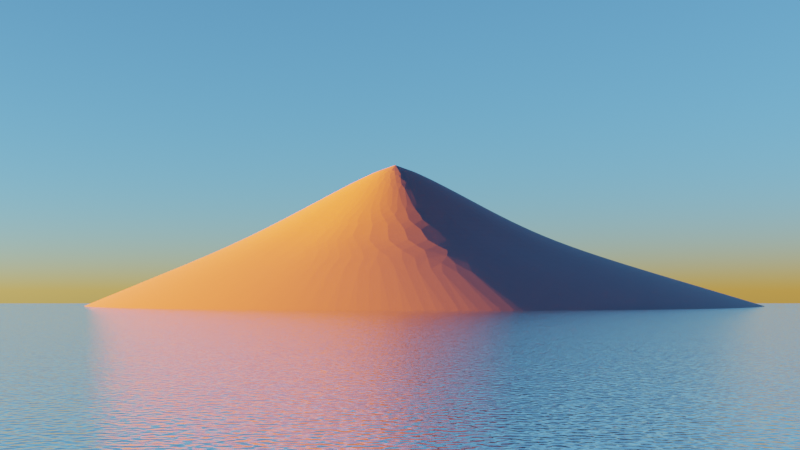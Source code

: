 # Source: Mount_Fuji_001.blend  (saved by Blender 2.90.8; exported with 4.5.12 LTS)
import bpy
from mathutils import Matrix  # noqa: F401  (used for matrix-valued properties, if any)

bpy.ops.wm.read_factory_settings(use_empty=True)
scene = bpy.context.scene
scene.name = 'Scene'

# ---- collections
col_collection = bpy.data.collections.new('Collection'); scene.collection.children.link(col_collection)
col_mountain = bpy.data.collections.new('Mountain'); scene.collection.children.link(col_mountain)
col_hill = bpy.data.collections.new('Hill'); scene.collection.children.link(col_hill)
col_trees_foreground = bpy.data.collections.new('Trees_Foreground'); scene.collection.children.link(col_trees_foreground)
col_water = bpy.data.collections.new('Water'); scene.collection.children.link(col_water)

# ---- materials (node trees are filled in below, after node groups)
mat_mountain_base = bpy.data.materials.new('Mountain_base')
mat_water = bpy.data.materials.new('Water')
mat_water.alpha_threshold = 0.0
mat_water.line_color = (0.0, 0.0, 0.0, 1.0)

# ---- material node trees
mat_mountain_base.use_nodes = True; mat_mountain_base.node_tree.nodes.clear()
_N = mat_mountain_base.node_tree.nodes; _L = mat_mountain_base.node_tree.links
n0 = _N.new('ShaderNodeBsdfPrincipled'); n0.name = 'Principled BSDF'; n0.location = (10, 300)
n0.distribution = 'GGX'
n0.subsurface_method = 'BURLEY'
n0.inputs[0].default_value = (0.1845, 0.08865, 0.08865, 1.0)
n0.inputs[3].default_value = 1.45
n0.inputs[27].default_value = (0.0, 0.0, 0.0, 1.0)
n0.inputs[28].default_value = 1.0
n1 = _N.new('ShaderNodeOutputMaterial'); n1.name = 'Material Output'; n1.location = (300, 300)
_L.new(n0.outputs[0], n1.inputs[0])
n1.is_active_output = True
mat_water.use_nodes = True; mat_water.node_tree.nodes.clear()
_N = mat_water.node_tree.nodes; _L = mat_water.node_tree.links
n0 = _N.new('ShaderNodeOutputMaterial'); n0.name = 'Material Output'; n0.location = (935, 382)
n1 = _N.new('ShaderNodeDisplacement'); n1.name = 'Displacement'; n1.location = (132, 87)
n1.inputs[1].default_value = 0.001
n1.inputs[2].default_value = 0.5
n2 = _N.new('ShaderNodeBsdfPrincipled'); n2.name = 'Principled BSDF'; n2.location = (490, 395)
n2.distribution = 'GGX'
n2.subsurface_method = 'BURLEY'
n2.inputs[1].default_value = 1.0
n2.inputs[2].default_value = 0.07773
n2.inputs[3].default_value = 1.45
n2.inputs[16].default_value = 0.1136
n2.inputs[20].default_value = 0.0
n2.inputs[27].default_value = (0.0, 0.0, 0.0, 1.0)
n2.inputs[28].default_value = 1.0
n3 = _N.new('ShaderNodeMath'); n3.name = 'Math'; n3.location = (-305, 57)
n3.inputs[2].default_value = 0.0
n4 = _N.new('ShaderNodeTexNoise'); n4.name = 'Noise Texture'; n4.location = (-523, -30)
n4.noise_dimensions = '2D'
n4.inputs[2].default_value = 100.0
n5 = _N.new('ShaderNodeTexMagic'); n5.name = 'Magic Texture'; n5.location = (-521, 168)
n5.turbulence_depth = 9
n5.inputs[1].default_value = 10.0
n5.inputs[2].default_value = 1.5
n6 = _N.new('ShaderNodeTexNoise'); n6.name = 'Musgrave Texture'; n6.location = (-517, -242)
n6.width = 150
n6.noise_dimensions = '2D'
n6.normalize = False
n6.inputs[2].default_value = 1000.0
n6.inputs[3].default_value = 14.0
n6.inputs[4].default_value = 0.25
n7 = _N.new('ShaderNodeTexWave'); n7.name = 'Wave Texture'; n7.location = (-513, -462)
n7.bands_direction = 'DIAGONAL'
n7.rings_direction = 'SPHERICAL'
n7.inputs[1].default_value = 1000.0
n7.inputs[3].default_value = 0.0
n7.inputs[4].default_value = 4.3
n7.inputs[6].default_value = 1.571
n8 = _N.new('ShaderNodeMath'); n8.name = 'Math.001'; n8.location = (-312, -186)
n8.inputs[1].default_value = 0.0
n8.inputs[2].default_value = 0.0
n9 = _N.new('ShaderNodeMath'); n9.name = 'Math.002'; n9.location = (-84, 7)
n9.inputs[2].default_value = 0.0
_L.new(n2.outputs[0], n0.inputs[0])
_L.new(n1.outputs[0], n0.inputs[2])
_L.new(n8.outputs[0], n9.inputs[1])
_L.new(n6.outputs[0], n8.inputs[0])
_L.new(n4.outputs[0], n3.inputs[1])
_L.new(n5.outputs[1], n3.inputs[0])
_L.new(n3.outputs[0], n9.inputs[0])
_L.new(n9.outputs[0], n1.inputs[0])
n0.is_active_output = True

# ---- world
world_world = bpy.data.worlds.new('World'); scene.world = world_world
world_world.use_nodes = True; world_world.node_tree.nodes.clear()
_N = world_world.node_tree.nodes; _L = world_world.node_tree.links
n0 = _N.new('ShaderNodeOutputWorld'); n0.name = 'World Output'; n0.location = (300, 300)
n1 = _N.new('ShaderNodeBackground'); n1.name = 'Background'; n1.location = (118, 286)
n2 = _N.new('ShaderNodeTexSky'); n2.name = 'Sky Texture'; n2.location = (-79, 311)
n2.sun_size = 0.01649
n2.sun_intensity = 3.3
n2.sun_elevation = 0.005236
n2.sun_rotation = -1.749
n2.altitude = 9700.0
n2.air_density = 2.308
n2.dust_density = 7.615
n2.ozone_density = 2.846
_L.new(n1.outputs[0], n0.inputs[0])
_L.new(n2.outputs[0], n1.inputs[0])
n0.is_active_output = True
world_world.color = (0.05088, 0.05088, 0.05088)
world_world.use_sun_shadow = False
world_world.sun_shadow_jitter_overblur = 0.0

# ---- cameras
cam_camera = bpy.data.cameras.new('Camera')
cam_camera.clip_end = 2e+04
cam_camera.ortho_scale = 7.314

# ---- meshes
me_cone = bpy.data.meshes.new('Cone')
me_cone.from_pydata([(237.8, 2549.0, -539.7), (735.1, 2500.0, -539.7), (1213.0, 2355.0, -539.7), (1654.0, 2120.0, -539.7), (2040.0, 1803.0, -539.7), (2357.0, 1416.0, -539.7), (2593.0, 975.6, -539.7), (2738.0, 497.3, -539.7), (2787.0, 2.518e-05, -539.7), (2738.0, -497.3, -539.7), (2593.0, -975.6, -539.7), (2357.0, -1416.0, -539.7), (2040.0, -1803.0, -539.7), (1654.0, -2120.0, -539.7), (1213.0, -2355.0, -539.7), (735.1, -2500.0, -539.7), (237.8, -2549.0, -539.7), (-259.6, -2500.0, -539.7), (-737.8, -2355.0, -539.7), (-1179.0, -2120.0, -539.7), (-1565.0, -1803.0, -539.7), (-1882.0, -1416.0, -539.7), (-2117.0, -975.6, -539.7), (-2263.0, -497.3, -539.7), (-2311.0, 0.002294, -539.7), (-2263.0, 497.3, -539.7), (-2117.0, 975.6, -539.7), (-1882.0, 1416.0, -539.7), (-1565.0, 1803.0, -539.7), (-1179.0, 2120.0, -539.7), (-737.8, 2355.0, -539.7), (-259.5, 2500.0, -539.7), (0.0, 0.0, 563.5), (394.3, -952.0, 1.188e-05), (-856.8, 572.5, 1.188e-05), (1011.0, -201.0, 1.188e-05), (-952.0, -394.3, 1.188e-05), (728.6, 728.6, 1.188e-05), (-201.0, -1011.0, 1.188e-05), (-394.3, 952.0, 1.188e-05), (728.6, -728.6, 1.188e-05), (-1011.0, 201.0, 1.188e-05), (1011.0, 201.0, 1.188e-05), (-728.6, -728.6, 1.188e-05), (394.3, 952.0, 1.188e-05), (201.0, -1011.0, 1.188e-05), (-728.6, 728.6, 1.188e-05), (952.0, -394.3, 1.188e-05), (-1011.0, -201.0, 1.188e-05), (856.8, 572.5, 1.188e-05), (-394.3, -952.0, 1.188e-05), (-201.0, 1011.0, 1.188e-05), (570.0, -853.0, -10.79), (-952.0, 394.3, 1.188e-05), (1030.0, -0.0002728, 1.188e-05), (-856.8, -572.5, 1.188e-05), (572.5, 856.8, 1.188e-05), (-5.085e-06, 1030.0, 1.188e-05), (-0.0003408, -1030.0, 1.188e-05), (-572.5, 856.8, 1.188e-05), (856.8, -572.5, 1.188e-05), (-1030.0, 0.0006444, 1.188e-05), (952.0, 394.3, 1.188e-05), (-570.1, -853.2, -10.09), (201.0, 1011.0, 1.188e-05), (704.7, 2416.0, -509.0), (1167.0, 2275.0, -509.0), (1593.0, 2048.0, -509.0), (1966.0, 1742.0, -509.0), (2272.0, 1368.0, -509.0), (2500.0, 942.5, -509.0), (2640.0, 480.5, -509.0), (2687.0, 8.235e-06, -509.0), (2640.0, -480.5, -509.0), (2500.0, -942.5, -509.0), (2272.0, -1368.0, -509.0), (1966.0, -1742.0, -509.0), (1593.0, -2048.0, -509.0), (1167.0, -2275.0, -509.0), (704.7, -2416.0, -509.0), (224.3, -2463.0, -509.0), (-256.2, -2416.0, -509.0), (-718.2, -2275.0, -509.0), (-1144.0, -2048.0, -509.0), (-1517.0, -1742.0, -509.0), (-1824.0, -1368.0, -509.0), (-2051.0, -942.5, -509.0), (-2191.0, -480.5, -509.0), (-2239.0, 0.0022, -509.0), (-2191.0, 480.5, -509.0), (-2051.0, 942.5, -509.0), (-1824.0, 1368.0, -509.0), (-1517.0, 1742.0, -509.0), (-1144.0, 2048.0, -509.0), (-718.2, 2275.0, -509.0), (-256.2, 2416.0, -509.0), (224.3, 2463.0, -509.0), (-256.2, 2416.0, -509.0), (224.3, 2463.0, -509.0), (-718.2, 2275.0, -509.0), (-1144.0, 2048.0, -509.0), (-1517.0, 1742.0, -509.0), (-1824.0, 1368.0, -509.0), (-2051.0, 942.5, -509.0), (-2191.0, 480.5, -509.0), (-2239.0, 0.0022, -509.0), (-2191.0, -480.5, -509.0), (-2051.0, -942.5, -509.0), (-1824.0, -1368.0, -509.0), (-1517.0, -1742.0, -509.0), (-1144.0, -2048.0, -509.0), (-718.2, -2275.0, -509.0), (-256.2, -2416.0, -509.0), (224.3, -2463.0, -509.0), (704.7, -2416.0, -509.0), (1167.0, -2275.0, -509.0), (1593.0, -2048.0, -509.0), (1966.0, -1742.0, -509.0), (2272.0, -1368.0, -509.0), (2500.0, -942.5, -509.0), (2640.0, -480.5, -509.0), (2687.0, 8.235e-06, -509.0), (2640.0, 480.5, -509.0), (2500.0, 942.5, -509.0), (2272.0, 1368.0, -509.0), (1966.0, 1742.0, -509.0), (1593.0, 2048.0, -509.0), (1167.0, 2275.0, -509.0), (704.7, 2416.0, -509.0), (112.1, 1747.0, -254.5), (452.9, 1713.0, -254.5), (780.5, 1614.0, -254.5), (1083.0, 1452.0, -254.5), (1347.0, 1235.0, -254.5), (1564.0, 970.4, -254.5), (1726.0, 668.4, -254.5), (1825.0, 340.8, -254.5), (1859.0, -0.0001323, -254.5), (1825.0, -340.8, -254.5), (1726.0, -668.4, -254.5), (1564.0, -970.4, -254.5), (1347.0, -1235.0, -254.5), (1083.0, -1452.0, -254.5), (780.5, -1614.0, -254.5), (452.9, -1713.0, -254.5), (112.1, -1747.0, -254.5), (-228.6, -1713.0, -254.5), (-556.3, -1614.0, -254.5), (-858.3, -1452.0, -254.5), (-1123.0, -1235.0, -254.5), (-1340.0, -970.4, -254.5), (-1502.0, -668.4, -254.5), (-1601.0, -340.8, -254.5), (-1635.0, 0.001422, -254.5), (-1601.0, 340.8, -254.5), (-1502.0, 668.4, -254.5), (-1340.0, 970.4, -254.5), (-1123.0, 1235.0, -254.5), (-858.3, 1452.0, -254.5), (-556.3, 1614.0, -254.5), (-228.6, 1713.0, -254.5), (-197.2, 476.0, 281.7), (-428.4, 286.2, 281.7), (428.4, -286.2, 281.7), (-428.4, -286.2, 281.7), (-197.2, -476.0, 281.7), (100.5, -505.3, 281.7), (364.3, -364.3, 281.7), (505.3, -100.5, 281.7), (-515.2, 0.0003222, 281.7), (286.2, 428.4, 281.7), (-100.5, 505.3, 281.7), (-364.3, 364.3, 281.7), (-505.3, 100.5, 281.7), (-476.0, -197.2, 281.7), (476.0, 197.2, 281.7), (286.2, -428.4, 281.7), (476.0, -197.2, 281.7), (505.3, 100.5, 281.7), (-2.542e-06, 515.2, 281.7), (-286.2, -428.4, 281.7), (-0.0001704, -515.2, 281.7), (-476.0, 197.2, 281.7), (-505.3, -100.5, 281.7), (364.3, 364.3, 281.7), (-364.3, -364.3, 281.7), (-100.5, -505.3, 281.7), (197.2, -476.0, 281.7), (100.5, 505.3, 281.7), (-286.2, 428.4, 281.7), (515.2, -0.0001364, 281.7), (428.4, 286.2, 281.7), (197.2, 476.0, 281.7)], [], [(129, 57, 64, 130), (130, 64, 44, 131), (131, 44, 56, 132), (132, 56, 37, 133), (133, 37, 49, 134), (134, 49, 62, 135), (135, 62, 42, 136), (136, 42, 54, 137), (137, 54, 35, 138), (138, 35, 47, 139), (139, 47, 60, 140), (140, 60, 40, 141), (141, 40, 52, 142), (142, 52, 33, 143), (143, 33, 45, 144), (144, 45, 58, 145), (145, 58, 38, 146), (146, 38, 50, 147), (147, 50, 63, 148), (148, 63, 43, 149), (149, 43, 55, 150), (150, 55, 36, 151), (151, 36, 48, 152), (152, 48, 61, 153), (153, 61, 41, 154), (154, 41, 53, 155), (155, 53, 34, 156), (156, 34, 46, 157), (157, 46, 59, 158), (158, 59, 39, 159), (0, 1, 2, 3, 4, 5, 6, 7, 8, 9, 10, 11, 12, 13, 14, 15, 16, 17, 18, 19, 20, 21, 22, 23, 24, 25, 26, 27, 28, 29, 30, 31), (159, 39, 51, 160), (160, 51, 57, 129), (55, 43, 185, 164), (34, 53, 182, 162), (57, 51, 171, 179), (44, 64, 188, 192), (54, 42, 178, 190), (33, 52, 176, 187), (43, 63, 180, 185), (53, 41, 173, 182), (51, 39, 161, 171), (64, 57, 179, 188), (42, 62, 175, 178), (52, 40, 167, 176), (63, 50, 165, 180), (41, 61, 169, 173), (62, 49, 191, 175), (40, 60, 163, 167), (50, 38, 186, 165), (61, 48, 183, 169), (39, 59, 189, 161), (49, 37, 184, 191), (60, 47, 177, 163), (38, 58, 181, 186), (48, 36, 174, 183), (59, 46, 172, 189), (37, 56, 170, 184), (47, 35, 168, 177), (58, 45, 166, 181), (36, 55, 164, 174), (46, 34, 162, 172), (56, 44, 192, 170), (35, 54, 190, 168), (45, 33, 187, 166), (31, 95, 96, 0), (30, 94, 95, 31), (29, 93, 94, 30), (28, 92, 93, 29), (27, 91, 92, 28), (26, 90, 91, 27), (25, 89, 90, 26), (24, 88, 89, 25), (23, 87, 88, 24), (22, 86, 87, 23), (21, 85, 86, 22), (20, 84, 85, 21), (19, 83, 84, 20), (18, 82, 83, 19), (17, 81, 82, 18), (16, 80, 81, 17), (15, 79, 80, 16), (14, 78, 79, 15), (13, 77, 78, 14), (12, 76, 77, 13), (11, 75, 76, 12), (10, 74, 75, 11), (9, 73, 74, 10), (8, 72, 73, 9), (7, 71, 72, 8), (6, 70, 71, 7), (5, 69, 70, 6), (4, 68, 69, 5), (3, 67, 68, 4), (2, 66, 67, 3), (1, 65, 66, 2), (0, 96, 65, 1), (97, 160, 129, 98), (99, 159, 160, 97), (100, 158, 159, 99), (101, 157, 158, 100), (102, 156, 157, 101), (103, 155, 156, 102), (104, 154, 155, 103), (105, 153, 154, 104), (106, 152, 153, 105), (107, 151, 152, 106), (108, 150, 151, 107), (109, 149, 150, 108), (110, 148, 149, 109), (111, 147, 148, 110), (112, 146, 147, 111), (113, 145, 146, 112), (114, 144, 145, 113), (115, 143, 144, 114), (116, 142, 143, 115), (117, 141, 142, 116), (118, 140, 141, 117), (119, 139, 140, 118), (120, 138, 139, 119), (121, 137, 138, 120), (122, 136, 137, 121), (123, 135, 136, 122), (124, 134, 135, 123), (125, 133, 134, 124), (126, 132, 133, 125), (127, 131, 132, 126), (128, 130, 131, 127), (98, 129, 130, 128), (192, 188, 32), (188, 179, 32), (167, 163, 32), (186, 181, 32), (174, 164, 32), (179, 171, 32), (171, 161, 32), (175, 191, 32), (163, 177, 32), (181, 166, 32), (162, 182, 32), (182, 173, 32), (173, 169, 32), (191, 184, 32), (177, 168, 32), (166, 187, 32), (164, 185, 32), (185, 180, 32), (180, 165, 32), (161, 189, 32), (184, 170, 32), (168, 190, 32), (187, 176, 32), (176, 167, 32), (169, 183, 32), (189, 172, 32), (170, 192, 32), (190, 178, 32), (178, 175, 32), (165, 186, 32), (183, 174, 32), (172, 162, 32)])
_uv = me_cone.uv_layers.new(name='UVMap')
_uv.uv.foreach_set('vector', [0.25, 0.4266, 0.25, 0.37, 0.2734, 0.3677, 0.2845, 0.4232, 0.2845, 0.4232, 0.2734, 0.3677, 0.2959, 0.3609, 0.3176, 0.4131, 0.3176, 0.4131, 0.2959, 0.3609, 0.3167, 0.3498, 0.3481, 0.3968, 0.3481, 0.3968, 0.3167, 0.3498, 0.3349, 0.3349, 0.3749, 0.3749, 0.3749, 0.3749, 0.3349, 0.3349, 0.3498, 0.3167, 0.3968, 0.3481, 0.3968, 0.3481, 0.3498, 0.3167, 0.3609, 0.2959, 0.4131, 0.3176, 0.4131, 0.3176, 0.3609, 0.2959, 0.3677, 0.2734, 0.4232, 0.2845, 0.4232, 0.2845, 0.3677, 0.2734, 0.37, 0.25, 0.4266, 0.25, 0.4266, 0.25, 0.37, 0.25, 0.3677, 0.2266, 0.4232, 0.2155, 0.4232, 0.2155, 0.3677, 0.2266, 0.3609, 0.2041, 0.4131, 0.1824, 0.4131, 0.1824, 0.3609, 0.2041, 0.3498, 0.1833, 0.3968, 0.1519, 0.3968, 0.1519, 0.3498, 0.1833, 0.3349, 0.1651, 0.3749, 0.1251, 0.3749, 0.1251, 0.3349, 0.1651, 0.3167, 0.1502, 0.3481, 0.1032, 0.3481, 0.1032, 0.3167, 0.1502, 0.2959, 0.1391, 0.3176, 0.08686, 0.3176, 0.08686, 0.2959, 0.1391, 0.2734, 0.1323, 0.2845, 0.07681, 0.2845, 0.07681, 0.2734, 0.1323, 0.25, 0.13, 0.25, 0.07341, 0.25, 0.07341, 0.25, 0.13, 0.2266, 0.1323, 0.2155, 0.07681, 0.2155, 0.07681, 0.2266, 0.1323, 0.2041, 0.1391, 0.1824, 0.08686, 0.1824, 0.08686, 0.2041, 0.1391, 0.1833, 0.1502, 0.1519, 0.1032, 0.1519, 0.1032, 0.1833, 0.1502, 0.1651, 0.1651, 0.1251, 0.1251, 0.1251, 0.1251, 0.1651, 0.1651, 0.1502, 0.1833, 0.1032, 0.1519, 0.1032, 0.1519, 0.1502, 0.1833, 0.1391, 0.2041, 0.08686, 0.1824, 0.08686, 0.1824, 0.1391, 0.2041, 0.1323, 0.2266, 0.07681, 0.2155, 0.07681, 0.2155, 0.1323, 0.2266, 0.13, 0.25, 0.07341, 0.25, 0.07341, 0.25, 0.13, 0.25, 0.1323, 0.2734, 0.07681, 0.2845, 0.07681, 0.2845, 0.1323, 0.2734, 0.1391, 0.2959, 0.08686, 0.3176, 0.08686, 0.3176, 0.1391, 0.2959, 0.1502, 0.3167, 0.1032, 0.3481, 0.1032, 0.3481, 0.1502, 0.3167, 0.1651, 0.3349, 0.1251, 0.3749, 0.1251, 0.3749, 0.1651, 0.3349, 0.1833, 0.3498, 0.1519, 0.3968, 0.1519, 0.3968, 0.1833, 0.3498, 0.2041, 0.3609, 0.1824, 0.4131, 0.75, 0.49, 0.7968, 0.4854, 0.8418, 0.4717, 0.8833, 0.4496, 0.9197, 0.4197, 0.9496, 0.3833, 0.9717, 0.3418, 0.9854, 0.2968, 0.99, 0.25, 0.9854, 0.2032, 0.9717, 0.1582, 0.9496, 0.1167, 0.9197, 0.08029, 0.8833, 0.05045, 0.8418, 0.02827, 0.7968, 0.01461, 0.75, 0.01, 0.7032, 0.01461, 0.6582, 0.02827, 0.6167, 0.05045, 0.5803, 0.08029, 0.5504, 0.1167, 0.5283, 0.1582, 0.5146, 0.2032, 0.51, 0.25, 0.5146, 0.2968, 0.5283, 0.3418, 0.5504, 0.3833, 0.5803, 0.4197, 0.6167, 0.4496, 0.6582, 0.4717, 0.7032, 0.4854, 0.1824, 0.4131, 0.2041, 0.3609, 0.2266, 0.3677, 0.2155, 0.4232, 0.2155, 0.4232, 0.2266, 0.3677, 0.25, 0.37, 0.25, 0.4266, 0.1502, 0.1833, 0.1651, 0.1651, 0.2076, 0.2076, 0.2001, 0.2167, 0.1502, 0.3167, 0.1391, 0.2959, 0.1946, 0.273, 0.2001, 0.2833, 0.25, 0.37, 0.2266, 0.3677, 0.2383, 0.3088, 0.25, 0.31, 0.2959, 0.3609, 0.2734, 0.3677, 0.2617, 0.3088, 0.273, 0.3054, 0.37, 0.25, 0.3677, 0.2734, 0.3088, 0.2617, 0.31, 0.25, 0.2959, 0.1391, 0.3167, 0.1502, 0.2833, 0.2001, 0.273, 0.1946, 0.1651, 0.1651, 0.1833, 0.1502, 0.2167, 0.2001, 0.2076, 0.2076, 0.1391, 0.2959, 0.1323, 0.2734, 0.1912, 0.2617, 0.1946, 0.273, 0.2266, 0.3677, 0.2041, 0.3609, 0.227, 0.3054, 0.2383, 0.3088, 0.2734, 0.3677, 0.25, 0.37, 0.25, 0.31, 0.2617, 0.3088, 0.3677, 0.2734, 0.3609, 0.2959, 0.3054, 0.273, 0.3088, 0.2617, 0.3167, 0.1502, 0.3349, 0.1651, 0.2924, 0.2076, 0.2833, 0.2001, 0.1833, 0.1502, 0.2041, 0.1391, 0.227, 0.1946, 0.2167, 0.2001, 0.1323, 0.2734, 0.13, 0.25, 0.19, 0.25, 0.1912, 0.2617, 0.3609, 0.2959, 0.3498, 0.3167, 0.2999, 0.2833, 0.3054, 0.273, 0.3349, 0.1651, 0.3498, 0.1833, 0.2999, 0.2167, 0.2924, 0.2076, 0.2041, 0.1391, 0.2266, 0.1323, 0.2383, 0.1912, 0.227, 0.1946, 0.13, 0.25, 0.1323, 0.2266, 0.1912, 0.2383, 0.19, 0.25, 0.2041, 0.3609, 0.1833, 0.3498, 0.2167, 0.2999, 0.227, 0.3054, 0.3498, 0.3167, 0.3349, 0.3349, 0.2924, 0.2924, 0.2999, 0.2833, 0.3498, 0.1833, 0.3609, 0.2041, 0.3054, 0.227, 0.2999, 0.2167, 0.2266, 0.1323, 0.25, 0.13, 0.25, 0.19, 0.2383, 0.1912, 0.1323, 0.2266, 0.1391, 0.2041, 0.1946, 0.227, 0.1912, 0.2383, 0.1833, 0.3498, 0.1651, 0.3349, 0.2076, 0.2924, 0.2167, 0.2999, 0.3349, 0.3349, 0.3167, 0.3498, 0.2833, 0.2999, 0.2924, 0.2924, 0.3609, 0.2041, 0.3677, 0.2266, 0.3088, 0.2383, 0.3054, 0.227, 0.25, 0.13, 0.2734, 0.1323, 0.2617, 0.1912, 0.25, 0.19, 0.1391, 0.2041, 0.1502, 0.1833, 0.2001, 0.2167, 0.1946, 0.227, 0.1651, 0.3349, 0.1502, 0.3167, 0.2001, 0.2833, 0.2076, 0.2924, 0.3167, 0.3498, 0.2959, 0.3609, 0.273, 0.3054, 0.2833, 0.2999, 0.3677, 0.2266, 0.37, 0.25, 0.31, 0.25, 0.3088, 0.2383, 0.2734, 0.1323, 0.2959, 0.1391, 0.273, 0.1946, 0.2617, 0.1912, 0.2032, 0.4854, 0.2045, 0.4787, 0.25, 0.4832, 0.25, 0.49, 0.1582, 0.4717, 0.1608, 0.4654, 0.2045, 0.4787, 0.2032, 0.4854, 0.1167, 0.4496, 0.1205, 0.4439, 0.1608, 0.4654, 0.1582, 0.4717, 0.08029, 0.4197, 0.08512, 0.4149, 0.1205, 0.4439, 0.1167, 0.4496, 0.05045, 0.3833, 0.05612, 0.3795, 0.08512, 0.4149, 0.08029, 0.4197, 0.02827, 0.3418, 0.03458, 0.3392, 0.05612, 0.3795, 0.05045, 0.3833, 0.01461, 0.2968, 0.02131, 0.2955, 0.03458, 0.3392, 0.02827, 0.3418, 0.01, 0.25, 0.01683, 0.25, 0.02131, 0.2955, 0.01461, 0.2968, 0.01461, 0.2032, 0.02131, 0.2045, 0.01683, 0.25, 0.01, 0.25, 0.02827, 0.1582, 0.03458, 0.1608, 0.02131, 0.2045, 0.01461, 0.2032, 0.05045, 0.1167, 0.05612, 0.1205, 0.03458, 0.1608, 0.02827, 0.1582, 0.08029, 0.08029, 0.08512, 0.08512, 0.05612, 0.1205, 0.05045, 0.1167, 0.1167, 0.05045, 0.1205, 0.05612, 0.08512, 0.08512, 0.08029, 0.08029, 0.1582, 0.02827, 0.1608, 0.03458, 0.1205, 0.05612, 0.1167, 0.05045, 0.2032, 0.01461, 0.2045, 0.02131, 0.1608, 0.03458, 0.1582, 0.02827, 0.25, 0.01, 0.25, 0.01683, 0.2045, 0.02131, 0.2032, 0.01461, 0.2968, 0.01461, 0.2955, 0.02131, 0.25, 0.01683, 0.25, 0.01, 0.3418, 0.02827, 0.3392, 0.03458, 0.2955, 0.02131, 0.2968, 0.01461, 0.3833, 0.05045, 0.3795, 0.05612, 0.3392, 0.03458, 0.3418, 0.02827, 0.4197, 0.08029, 0.4149, 0.08512, 0.3795, 0.05612, 0.3833, 0.05045, 0.4496, 0.1167, 0.4439, 0.1205, 0.4149, 0.08512, 0.4197, 0.08029, 0.4717, 0.1582, 0.4654, 0.1608, 0.4439, 0.1205, 0.4496, 0.1167, 0.4854, 0.2032, 0.4787, 0.2045, 0.4654, 0.1608, 0.4717, 0.1582, 0.49, 0.25, 0.4832, 0.25, 0.4787, 0.2045, 0.4854, 0.2032, 0.4854, 0.2968, 0.4787, 0.2955, 0.4832, 0.25, 0.49, 0.25, 0.4717, 0.3418, 0.4654, 0.3392, 0.4787, 0.2955, 0.4854, 0.2968, 0.4496, 0.3833, 0.4439, 0.3795, 0.4654, 0.3392, 0.4717, 0.3418, 0.4197, 0.4197, 0.4149, 0.4149, 0.4439, 0.3795, 0.4496, 0.3833, 0.3833, 0.4496, 0.3795, 0.4439, 0.4149, 0.4149, 0.4197, 0.4197, 0.3418, 0.4717, 0.3392, 0.4654, 0.3795, 0.4439, 0.3833, 0.4496, 0.2968, 0.4854, 0.2955, 0.4787, 0.3392, 0.4654, 0.3418, 0.4717, 0.25, 0.49, 0.25, 0.4832, 0.2955, 0.4787, 0.2968, 0.4854, 0.2045, 0.4787, 0.2155, 0.4232, 0.25, 0.4266, 0.25, 0.4832, 0.1608, 0.4654, 0.1824, 0.4131, 0.2155, 0.4232, 0.2045, 0.4787, 0.1205, 0.4439, 0.1519, 0.3968, 0.1824, 0.4131, 0.1608, 0.4654, 0.08512, 0.4149, 0.1251, 0.3749, 0.1519, 0.3968, 0.1205, 0.4439, 0.05612, 0.3795, 0.1032, 0.3481, 0.1251, 0.3749, 0.08512, 0.4149, 0.03458, 0.3392, 0.08686, 0.3176, 0.1032, 0.3481, 0.05612, 0.3795, 0.02131, 0.2955, 0.07681, 0.2845, 0.08686, 0.3176, 0.03458, 0.3392, 0.01683, 0.25, 0.07341, 0.25, 0.07681, 0.2845, 0.02131, 0.2955, 0.02131, 0.2045, 0.07681, 0.2155, 0.07341, 0.25, 0.01683, 0.25, 0.03458, 0.1608, 0.08686, 0.1824, 0.07681, 0.2155, 0.02131, 0.2045, 0.05612, 0.1205, 0.1032, 0.1519, 0.08686, 0.1824, 0.03458, 0.1608, 0.08512, 0.08512, 0.1251, 0.1251, 0.1032, 0.1519, 0.05612, 0.1205, 0.1205, 0.05612, 0.1519, 0.1032, 0.1251, 0.1251, 0.08512, 0.08512, 0.1608, 0.03458, 0.1824, 0.08686, 0.1519, 0.1032, 0.1205, 0.05612, 0.2045, 0.02131, 0.2155, 0.07681, 0.1824, 0.08686, 0.1608, 0.03458, 0.25, 0.01683, 0.25, 0.07341, 0.2155, 0.07681, 0.2045, 0.02131, 0.2955, 0.02131, 0.2845, 0.07681, 0.25, 0.07341, 0.25, 0.01683, 0.3392, 0.03458, 0.3176, 0.08686, 0.2845, 0.07681, 0.2955, 0.02131, 0.3795, 0.05612, 0.3481, 0.1032, 0.3176, 0.08686, 0.3392, 0.03458, 0.4149, 0.08512, 0.3749, 0.1251, 0.3481, 0.1032, 0.3795, 0.05612, 0.4439, 0.1205, 0.3968, 0.1519, 0.3749, 0.1251, 0.4149, 0.08512, 0.4654, 0.1608, 0.4131, 0.1824, 0.3968, 0.1519, 0.4439, 0.1205, 0.4787, 0.2045, 0.4232, 0.2155, 0.4131, 0.1824, 0.4654, 0.1608, 0.4832, 0.25, 0.4266, 0.25, 0.4232, 0.2155, 0.4787, 0.2045, 0.4787, 0.2955, 0.4232, 0.2845, 0.4266, 0.25, 0.4832, 0.25, 0.4654, 0.3392, 0.4131, 0.3176, 0.4232, 0.2845, 0.4787, 0.2955, 0.4439, 0.3795, 0.3968, 0.3481, 0.4131, 0.3176, 0.4654, 0.3392, 0.4149, 0.4149, 0.3749, 0.3749, 0.3968, 0.3481, 0.4439, 0.3795, 0.3795, 0.4439, 0.3481, 0.3968, 0.3749, 0.3749, 0.4149, 0.4149, 0.3392, 0.4654, 0.3176, 0.4131, 0.3481, 0.3968, 0.3795, 0.4439, 0.2955, 0.4787, 0.2845, 0.4232, 0.3176, 0.4131, 0.3392, 0.4654, 0.25, 0.4832, 0.25, 0.4266, 0.2845, 0.4232, 0.2955, 0.4787, 0.273, 0.3054, 0.2617, 0.3088, 0.25, 0.25, 0.2617, 0.3088, 0.25, 0.31, 0.25, 0.25, 0.2924, 0.2076, 0.2999, 0.2167, 0.25, 0.25, 0.2383, 0.1912, 0.25, 0.19, 0.25, 0.25, 0.1946, 0.227, 0.2001, 0.2167, 0.25, 0.25, 0.25, 0.31, 0.2383, 0.3088, 0.25, 0.25, 0.2383, 0.3088, 0.227, 0.3054, 0.25, 0.25, 0.3054, 0.273, 0.2999, 0.2833, 0.25, 0.25, 0.2999, 0.2167, 0.3054, 0.227, 0.25, 0.25, 0.25, 0.19, 0.2617, 0.1912, 0.25, 0.25, 0.2001, 0.2833, 0.1946, 0.273, 0.25, 0.25, 0.1946, 0.273, 0.1912, 0.2617, 0.25, 0.25, 0.1912, 0.2617, 0.19, 0.25, 0.25, 0.25, 0.2999, 0.2833, 0.2924, 0.2924, 0.25, 0.25, 0.3054, 0.227, 0.3088, 0.2383, 0.25, 0.25, 0.2617, 0.1912, 0.273, 0.1946, 0.25, 0.25, 0.2001, 0.2167, 0.2076, 0.2076, 0.25, 0.25, 0.2076, 0.2076, 0.2167, 0.2001, 0.25, 0.25, 0.2167, 0.2001, 0.227, 0.1946, 0.25, 0.25, 0.227, 0.3054, 0.2167, 0.2999, 0.25, 0.25, 0.2924, 0.2924, 0.2833, 0.2999, 0.25, 0.25, 0.3088, 0.2383, 0.31, 0.25, 0.25, 0.25, 0.273, 0.1946, 0.2833, 0.2001, 0.25, 0.25, 0.2833, 0.2001, 0.2924, 0.2076, 0.25, 0.25, 0.19, 0.25, 0.1912, 0.2383, 0.25, 0.25, 0.2167, 0.2999, 0.2076, 0.2924, 0.25, 0.25, 0.2833, 0.2999, 0.273, 0.3054, 0.25, 0.25, 0.31, 0.25, 0.3088, 0.2617, 0.25, 0.25, 0.3088, 0.2617, 0.3054, 0.273, 0.25, 0.25, 0.227, 0.1946, 0.2383, 0.1912, 0.25, 0.25, 0.1912, 0.2383, 0.1946, 0.227, 0.25, 0.25, 0.2076, 0.2924, 0.2001, 0.2833, 0.25, 0.25])
_ca = me_cone.color_attributes.new('Col', 'BYTE_COLOR', 'CORNER')
_ca.data.foreach_set('color', [1.0, 1.0, 1.0, 1.0, 1.0, 1.0, 1.0, 1.0, 1.0, 1.0, 1.0, 1.0, 1.0, 1.0, 1.0, 1.0, 1.0, 1.0, 1.0, 1.0, 1.0, 1.0, 1.0, 1.0, 1.0, 1.0, 1.0, 1.0, 1.0, 1.0, 1.0, 1.0, 1.0, 1.0, 1.0, 1.0, 1.0, 1.0, 1.0, 1.0, 1.0, 1.0, 1.0, 1.0, 1.0, 1.0, 1.0, 1.0, 1.0, 1.0, 1.0, 1.0, 1.0, 1.0, 1.0, 1.0, 1.0, 1.0, 1.0, 1.0, 1.0, 1.0, 1.0, 1.0, 1.0, 1.0, 1.0, 1.0, 1.0, 1.0, 1.0, 1.0, 1.0, 1.0, 1.0, 1.0, 1.0, 1.0, 1.0, 1.0, 1.0, 1.0, 1.0, 1.0, 1.0, 1.0, 1.0, 1.0, 1.0, 1.0, 1.0, 1.0, 1.0, 1.0, 1.0, 1.0, 1.0, 1.0, 1.0, 1.0, 1.0, 1.0, 1.0, 1.0, 1.0, 1.0, 1.0, 1.0, 1.0, 1.0, 1.0, 1.0, 1.0, 1.0, 1.0, 1.0, 1.0, 1.0, 1.0, 1.0, 1.0, 1.0, 1.0, 1.0, 1.0, 1.0, 1.0, 1.0, 1.0, 1.0, 1.0, 1.0, 1.0, 1.0, 1.0, 1.0, 1.0, 1.0, 1.0, 1.0, 1.0, 1.0, 1.0, 1.0, 1.0, 1.0, 1.0, 1.0, 1.0, 1.0, 1.0, 1.0, 1.0, 1.0, 1.0, 1.0, 1.0, 1.0, 1.0, 1.0, 1.0, 1.0, 1.0, 1.0, 1.0, 1.0, 1.0, 1.0, 1.0, 1.0, 1.0, 1.0, 1.0, 1.0, 1.0, 1.0, 1.0, 1.0, 1.0, 1.0, 1.0, 1.0, 1.0, 1.0, 1.0, 1.0, 1.0, 1.0, 1.0, 1.0, 1.0, 1.0, 1.0, 1.0, 1.0, 1.0, 1.0, 1.0, 1.0, 1.0, 1.0, 1.0, 1.0, 1.0, 1.0, 1.0, 1.0, 1.0, 1.0, 1.0, 1.0, 1.0, 1.0, 1.0, 1.0, 1.0, 1.0, 1.0, 1.0, 1.0, 1.0, 1.0, 1.0, 1.0, 1.0, 1.0, 1.0, 1.0, 1.0, 1.0, 1.0, 1.0, 1.0, 1.0, 1.0, 1.0, 1.0, 1.0, 1.0, 1.0, 1.0, 1.0, 1.0, 1.0, 1.0, 1.0, 1.0, 1.0, 1.0, 1.0, 1.0, 1.0, 1.0, 1.0, 1.0, 1.0, 1.0, 1.0, 1.0, 1.0, 1.0, 1.0, 1.0, 1.0, 1.0, 1.0, 1.0, 1.0, 1.0, 1.0, 1.0, 1.0, 1.0, 1.0, 1.0, 1.0, 1.0, 1.0, 1.0, 1.0, 1.0, 1.0, 1.0, 1.0, 1.0, 1.0, 1.0, 1.0, 1.0, 1.0, 1.0, 1.0, 1.0, 1.0, 1.0, 1.0, 1.0, 1.0, 1.0, 1.0, 1.0, 1.0, 1.0, 1.0, 1.0, 1.0, 1.0, 1.0, 1.0, 1.0, 1.0, 1.0, 1.0, 1.0, 1.0, 1.0, 1.0, 1.0, 1.0, 1.0, 1.0, 1.0, 1.0, 1.0, 1.0, 1.0, 1.0, 1.0, 1.0, 1.0, 1.0, 1.0, 1.0, 1.0, 1.0, 1.0, 1.0, 1.0, 1.0, 1.0, 1.0, 1.0, 1.0, 1.0, 1.0, 1.0, 1.0, 1.0, 1.0, 1.0, 1.0, 1.0, 1.0, 1.0, 1.0, 1.0, 1.0, 1.0, 1.0, 1.0, 1.0, 1.0, 1.0, 1.0, 1.0, 1.0, 1.0, 1.0, 1.0, 1.0, 1.0, 1.0, 1.0, 1.0, 1.0, 1.0, 1.0, 1.0, 1.0, 1.0, 1.0, 1.0, 1.0, 1.0, 1.0, 1.0, 1.0, 1.0, 1.0, 1.0, 1.0, 1.0, 1.0, 1.0, 1.0, 1.0, 1.0, 1.0, 1.0, 1.0, 1.0, 1.0, 1.0, 1.0, 1.0, 1.0, 1.0, 1.0, 1.0, 1.0, 1.0, 1.0, 1.0, 1.0, 1.0, 1.0, 1.0, 1.0, 1.0, 1.0, 1.0, 1.0, 1.0, 1.0, 1.0, 1.0, 1.0, 1.0, 1.0, 1.0, 1.0, 1.0, 1.0, 1.0, 1.0, 1.0, 1.0, 1.0, 1.0, 1.0, 1.0, 1.0, 1.0, 1.0, 1.0, 1.0, 1.0, 1.0, 1.0, 1.0, 1.0, 1.0, 1.0, 1.0, 1.0, 1.0, 1.0, 1.0, 1.0, 1.0, 1.0, 1.0, 1.0, 1.0, 1.0, 1.0, 1.0, 1.0, 1.0, 1.0, 1.0, 1.0, 1.0, 1.0, 1.0, 1.0, 1.0, 1.0, 1.0, 1.0, 1.0, 1.0, 1.0, 1.0, 1.0, 1.0, 1.0, 1.0, 1.0, 1.0, 1.0, 1.0, 1.0, 1.0, 1.0, 1.0, 1.0, 1.0, 1.0, 1.0, 1.0, 1.0, 1.0, 1.0, 1.0, 1.0, 1.0, 1.0, 1.0, 1.0, 1.0, 1.0, 1.0, 1.0, 1.0, 1.0, 1.0, 1.0, 1.0, 1.0, 1.0, 1.0, 1.0, 1.0, 1.0, 1.0, 1.0, 1.0, 1.0, 1.0, 1.0, 1.0, 1.0, 1.0, 1.0, 1.0, 1.0, 1.0, 1.0, 1.0, 1.0, 1.0, 1.0, 1.0, 1.0, 1.0, 1.0, 1.0, 1.0, 1.0, 1.0, 1.0, 1.0, 1.0, 1.0, 1.0, 1.0, 1.0, 1.0, 1.0, 1.0, 1.0, 1.0, 1.0, 1.0, 1.0, 1.0, 1.0, 1.0, 1.0, 1.0, 1.0, 1.0, 1.0, 1.0, 1.0, 1.0, 1.0, 1.0, 1.0, 1.0, 1.0, 1.0, 1.0, 1.0, 1.0, 1.0, 1.0, 1.0, 1.0, 1.0, 1.0, 1.0, 1.0, 1.0, 1.0, 1.0, 1.0, 1.0, 1.0, 1.0, 1.0, 1.0, 1.0, 1.0, 1.0, 1.0, 1.0, 1.0, 1.0, 1.0, 1.0, 1.0, 1.0, 1.0, 1.0, 1.0, 1.0, 1.0, 1.0, 1.0, 1.0, 1.0, 1.0, 1.0, 1.0, 1.0, 1.0, 1.0, 1.0, 1.0, 1.0, 1.0, 1.0, 1.0, 1.0, 1.0, 1.0, 1.0, 1.0, 1.0, 1.0, 1.0, 1.0, 1.0, 1.0, 1.0, 1.0, 1.0, 1.0, 1.0, 1.0, 1.0, 1.0, 1.0, 1.0, 1.0, 1.0, 1.0, 1.0, 1.0, 1.0, 1.0, 1.0, 1.0, 1.0, 1.0, 1.0, 1.0, 1.0, 1.0, 1.0, 1.0, 1.0, 1.0, 1.0, 1.0, 1.0, 1.0, 1.0, 1.0, 1.0, 1.0, 1.0, 1.0, 1.0, 1.0, 1.0, 1.0, 1.0, 1.0, 1.0, 1.0, 1.0, 1.0, 1.0, 1.0, 1.0, 1.0, 1.0, 1.0, 1.0, 1.0, 1.0, 1.0, 1.0, 1.0, 1.0, 1.0, 1.0, 1.0, 1.0, 1.0, 1.0, 1.0, 1.0, 1.0, 1.0, 1.0, 1.0, 1.0, 1.0, 1.0, 1.0, 1.0, 1.0, 1.0, 1.0, 1.0, 1.0, 1.0, 1.0, 1.0, 1.0, 1.0, 1.0, 1.0, 1.0, 1.0, 1.0, 1.0, 1.0, 1.0, 1.0, 1.0, 1.0, 1.0, 1.0, 1.0, 1.0, 1.0, 1.0, 1.0, 1.0, 1.0, 1.0, 1.0, 1.0, 1.0, 1.0, 1.0, 1.0, 1.0, 1.0, 1.0, 1.0, 1.0, 1.0, 1.0, 1.0, 1.0, 1.0, 1.0, 1.0, 1.0, 1.0, 1.0, 1.0, 1.0, 1.0, 1.0, 1.0, 1.0, 1.0, 1.0, 1.0, 1.0, 1.0, 1.0, 1.0, 1.0, 1.0, 1.0, 1.0, 1.0, 1.0, 1.0, 1.0, 1.0, 1.0, 1.0, 1.0, 1.0, 1.0, 1.0, 1.0, 1.0, 1.0, 1.0, 1.0, 1.0, 1.0, 1.0, 1.0, 1.0, 1.0, 1.0, 1.0, 1.0, 1.0, 1.0, 1.0, 1.0, 1.0, 1.0, 1.0, 1.0, 1.0, 1.0, 1.0, 1.0, 1.0, 1.0, 1.0, 1.0, 1.0, 1.0, 1.0, 1.0, 1.0, 1.0, 1.0, 1.0, 1.0, 1.0, 1.0, 1.0, 1.0, 1.0, 1.0, 1.0, 1.0, 1.0, 1.0, 1.0, 1.0, 1.0, 1.0, 1.0, 1.0, 1.0, 1.0, 1.0, 1.0, 1.0, 1.0, 1.0, 1.0, 1.0, 1.0, 1.0, 1.0, 1.0, 1.0, 1.0, 1.0, 1.0, 1.0, 1.0, 1.0, 1.0, 1.0, 1.0, 1.0, 1.0, 1.0, 1.0, 1.0, 1.0, 1.0, 1.0, 1.0, 1.0, 1.0, 1.0, 1.0, 1.0, 1.0, 1.0, 1.0, 1.0, 1.0, 1.0, 1.0, 1.0, 1.0, 1.0, 1.0, 1.0, 1.0, 1.0, 1.0, 1.0, 1.0, 1.0, 1.0, 1.0, 1.0, 1.0, 1.0, 1.0, 1.0, 1.0, 1.0, 1.0, 1.0, 1.0, 1.0, 1.0, 1.0, 1.0, 1.0, 1.0, 1.0, 1.0, 1.0, 1.0, 1.0, 1.0, 1.0, 1.0, 1.0, 1.0, 1.0, 1.0, 1.0, 1.0, 1.0, 1.0, 1.0, 1.0, 1.0, 1.0, 1.0, 1.0, 1.0, 1.0, 1.0, 1.0, 1.0, 1.0, 1.0, 1.0, 1.0, 1.0, 1.0, 1.0, 1.0, 1.0, 1.0, 1.0, 1.0, 1.0, 1.0, 1.0, 1.0, 1.0, 1.0, 1.0, 1.0, 1.0, 1.0, 1.0, 1.0, 1.0, 1.0, 1.0, 1.0, 1.0, 1.0, 1.0, 1.0, 1.0, 1.0, 1.0, 1.0, 1.0, 1.0, 1.0, 1.0, 1.0, 1.0, 1.0, 1.0, 1.0, 1.0, 1.0, 1.0, 1.0, 1.0, 1.0, 1.0, 1.0, 1.0, 1.0, 1.0, 1.0, 1.0, 1.0, 1.0, 1.0, 1.0, 1.0, 1.0, 1.0, 1.0, 1.0, 1.0, 1.0, 1.0, 1.0, 1.0, 1.0, 1.0, 1.0, 1.0, 1.0, 1.0, 1.0, 1.0, 1.0, 1.0, 1.0, 1.0, 1.0, 1.0, 1.0, 1.0, 1.0, 1.0, 1.0, 1.0, 1.0, 1.0, 1.0, 1.0, 1.0, 1.0, 1.0, 1.0, 1.0, 1.0, 1.0, 1.0, 1.0, 1.0, 1.0, 1.0, 1.0, 1.0, 1.0, 1.0, 1.0, 1.0, 1.0, 1.0, 1.0, 1.0, 1.0, 1.0, 1.0, 1.0, 1.0, 1.0, 1.0, 1.0, 1.0, 1.0, 1.0, 1.0, 1.0, 1.0, 1.0, 1.0, 1.0, 1.0, 1.0, 1.0, 1.0, 1.0, 1.0, 1.0, 1.0, 1.0, 1.0, 1.0, 1.0, 1.0, 1.0, 1.0, 1.0, 1.0, 1.0, 1.0, 1.0, 1.0, 1.0, 1.0, 1.0, 1.0, 1.0, 1.0, 1.0, 1.0, 1.0, 1.0, 1.0, 1.0, 1.0, 1.0, 1.0, 1.0, 1.0, 1.0, 1.0, 1.0, 1.0, 1.0, 1.0, 1.0, 1.0, 1.0, 1.0, 1.0, 1.0, 1.0, 1.0, 1.0, 1.0, 1.0, 1.0, 1.0, 1.0, 1.0, 1.0, 1.0, 1.0, 1.0, 1.0, 1.0, 1.0, 1.0, 1.0, 1.0, 1.0, 1.0, 1.0, 1.0, 1.0, 1.0, 1.0, 1.0, 1.0, 1.0, 1.0, 1.0, 1.0, 1.0, 1.0, 1.0, 1.0, 1.0, 1.0, 1.0, 1.0, 1.0, 1.0, 1.0, 1.0, 1.0, 1.0, 1.0, 1.0, 1.0, 1.0, 1.0, 1.0, 1.0, 1.0, 1.0, 1.0, 1.0, 1.0, 1.0, 1.0, 1.0, 1.0, 1.0, 1.0, 1.0, 1.0, 1.0, 1.0, 1.0, 1.0, 1.0, 1.0, 1.0, 1.0, 1.0, 1.0, 1.0, 1.0, 1.0, 1.0, 1.0, 1.0, 1.0, 1.0, 1.0, 1.0, 1.0, 1.0, 1.0, 1.0, 1.0, 1.0, 1.0, 1.0, 1.0, 1.0, 1.0, 1.0, 1.0, 1.0, 1.0, 1.0, 1.0, 1.0, 1.0, 1.0, 1.0, 1.0, 1.0, 1.0, 1.0, 1.0, 1.0, 1.0, 1.0, 1.0, 1.0, 1.0, 1.0, 1.0, 1.0, 1.0, 1.0, 1.0, 1.0, 1.0, 1.0, 1.0, 1.0, 1.0, 1.0, 1.0, 1.0, 1.0, 1.0, 1.0, 1.0, 1.0, 1.0, 1.0, 1.0, 1.0, 1.0, 1.0, 1.0, 1.0, 1.0, 1.0, 1.0, 1.0, 1.0, 1.0, 1.0, 1.0, 1.0, 1.0, 1.0, 1.0, 1.0, 1.0, 1.0, 1.0, 1.0, 1.0, 1.0, 1.0, 1.0, 1.0, 1.0, 1.0, 1.0, 1.0, 1.0, 1.0, 1.0, 1.0, 1.0, 1.0, 1.0, 1.0, 1.0, 1.0, 1.0, 1.0, 1.0, 1.0, 1.0, 1.0, 1.0, 1.0, 1.0, 1.0, 1.0, 1.0, 1.0, 1.0, 1.0, 1.0, 1.0, 1.0, 1.0, 1.0, 1.0, 1.0, 1.0, 1.0, 1.0, 1.0, 1.0, 1.0, 1.0, 1.0, 1.0, 1.0, 1.0, 1.0, 1.0, 1.0, 1.0, 1.0, 1.0, 1.0, 1.0, 1.0, 1.0, 1.0, 1.0, 1.0, 1.0, 1.0, 1.0, 1.0, 1.0, 1.0, 1.0, 1.0, 1.0, 1.0, 1.0, 1.0, 1.0, 1.0, 1.0, 1.0, 1.0, 1.0, 1.0, 1.0, 1.0, 1.0, 1.0, 1.0, 1.0, 1.0, 1.0, 1.0, 1.0, 1.0, 1.0, 1.0, 1.0, 1.0, 1.0, 1.0, 1.0, 1.0, 1.0, 1.0, 1.0, 1.0, 1.0, 1.0, 1.0, 1.0, 1.0, 1.0, 1.0, 1.0, 1.0, 1.0, 1.0, 1.0, 1.0, 1.0, 1.0, 1.0, 1.0, 1.0, 1.0, 1.0, 1.0, 1.0, 1.0, 1.0, 1.0, 1.0, 1.0, 1.0, 1.0, 1.0, 1.0, 1.0, 1.0, 1.0, 1.0, 1.0, 1.0, 1.0, 1.0, 1.0, 1.0, 1.0, 1.0, 1.0, 1.0, 1.0, 1.0, 1.0, 1.0, 1.0, 1.0, 1.0, 1.0, 1.0, 1.0, 1.0, 1.0, 1.0, 1.0, 1.0, 1.0, 1.0, 1.0, 1.0, 1.0, 1.0, 1.0, 1.0, 1.0, 1.0, 1.0, 1.0, 1.0, 1.0, 1.0, 1.0, 1.0, 1.0, 1.0, 1.0, 1.0, 1.0, 1.0, 1.0, 1.0, 1.0, 1.0, 1.0, 1.0, 1.0, 1.0, 1.0, 1.0, 1.0, 1.0, 1.0, 1.0, 1.0, 1.0, 1.0, 1.0, 1.0, 1.0, 1.0, 1.0, 1.0, 1.0, 1.0, 1.0, 1.0, 1.0, 1.0, 1.0, 1.0, 1.0, 1.0, 1.0, 1.0, 1.0, 1.0, 1.0, 1.0, 1.0, 1.0, 1.0, 1.0, 1.0, 1.0, 1.0, 1.0, 1.0, 1.0, 1.0, 1.0, 1.0, 1.0, 1.0, 1.0, 1.0, 1.0, 1.0, 1.0, 1.0, 1.0, 1.0, 1.0, 1.0, 1.0, 1.0, 1.0, 1.0, 1.0, 1.0, 1.0, 1.0, 1.0, 1.0, 1.0, 1.0, 1.0, 1.0, 1.0, 1.0, 1.0, 1.0, 1.0, 1.0, 1.0, 1.0, 1.0, 1.0, 1.0, 1.0, 1.0, 1.0, 1.0, 1.0, 1.0, 1.0, 1.0, 1.0, 1.0, 1.0, 1.0, 1.0, 1.0, 1.0, 1.0, 1.0, 1.0, 1.0, 1.0, 1.0, 1.0, 1.0, 1.0, 1.0, 1.0, 1.0, 1.0, 1.0, 1.0, 1.0, 1.0, 1.0, 1.0, 1.0, 1.0, 1.0, 1.0, 1.0, 1.0, 1.0, 1.0, 1.0, 1.0, 1.0, 1.0, 1.0, 1.0, 1.0, 1.0, 1.0, 1.0, 1.0, 1.0, 1.0, 1.0, 1.0, 1.0, 1.0, 1.0, 1.0, 1.0, 1.0, 1.0, 1.0, 1.0, 1.0, 1.0, 1.0, 1.0, 1.0, 1.0, 1.0, 1.0, 1.0, 1.0, 1.0, 1.0, 1.0, 1.0, 1.0, 1.0, 1.0, 1.0, 1.0, 1.0, 1.0, 1.0, 1.0, 1.0, 1.0, 1.0, 1.0, 1.0, 1.0, 1.0, 1.0, 1.0, 1.0, 1.0, 1.0, 1.0, 1.0, 1.0, 1.0, 1.0, 1.0, 1.0, 1.0, 1.0, 1.0, 1.0, 1.0, 1.0, 1.0, 1.0, 1.0, 1.0, 1.0, 1.0, 1.0, 1.0, 1.0, 1.0, 1.0, 1.0, 1.0, 1.0, 1.0, 1.0, 1.0, 1.0, 1.0, 1.0, 1.0, 1.0, 1.0, 1.0, 1.0, 1.0, 1.0, 1.0, 1.0, 1.0, 1.0, 1.0, 1.0, 1.0, 1.0, 1.0, 1.0, 1.0, 1.0, 1.0, 1.0, 1.0, 1.0, 1.0, 1.0, 1.0, 1.0, 1.0, 1.0, 1.0, 1.0, 1.0, 1.0, 1.0, 1.0, 1.0, 1.0, 1.0, 1.0, 1.0, 1.0, 1.0, 1.0, 1.0, 1.0, 1.0, 1.0, 1.0, 1.0, 1.0, 1.0, 1.0, 1.0, 1.0, 1.0, 1.0, 1.0, 1.0, 1.0, 1.0, 1.0, 1.0, 1.0, 1.0, 1.0, 1.0, 1.0, 1.0, 1.0, 1.0, 1.0, 1.0, 1.0, 1.0, 1.0, 1.0, 1.0, 1.0, 1.0, 1.0, 1.0, 1.0, 1.0, 1.0, 1.0, 1.0, 1.0, 1.0, 1.0, 1.0, 1.0, 1.0, 1.0, 1.0, 1.0, 1.0, 1.0, 1.0, 1.0, 1.0, 1.0, 1.0, 1.0, 1.0, 1.0, 1.0, 1.0, 1.0, 1.0, 1.0, 1.0, 1.0, 1.0, 1.0, 1.0, 1.0, 1.0, 1.0, 1.0, 1.0, 1.0, 1.0, 1.0, 1.0, 1.0, 1.0, 1.0, 1.0, 1.0, 1.0, 1.0, 1.0, 1.0, 1.0, 1.0, 1.0, 1.0, 1.0, 1.0, 1.0, 1.0, 1.0, 1.0, 1.0, 1.0, 1.0, 1.0, 1.0, 1.0, 1.0, 1.0, 1.0, 1.0, 1.0, 1.0, 1.0, 1.0, 1.0, 1.0, 1.0, 1.0, 1.0, 1.0, 1.0, 1.0, 1.0, 1.0, 1.0, 1.0, 1.0, 1.0, 1.0, 1.0, 1.0, 1.0, 1.0, 1.0, 1.0, 1.0, 1.0, 1.0, 1.0, 1.0, 1.0, 1.0, 1.0, 1.0, 1.0, 1.0, 1.0, 1.0, 1.0, 1.0, 1.0, 1.0, 1.0, 1.0, 1.0, 1.0, 1.0, 1.0, 1.0, 1.0, 1.0, 1.0, 1.0, 1.0, 1.0, 1.0, 1.0, 1.0, 1.0, 1.0, 1.0, 1.0, 1.0, 1.0, 1.0, 1.0, 1.0, 1.0, 1.0, 1.0, 1.0, 1.0, 1.0, 1.0, 1.0, 1.0, 1.0, 1.0, 1.0, 1.0, 1.0, 1.0, 1.0, 1.0, 1.0, 1.0, 1.0, 1.0, 1.0, 1.0, 1.0, 1.0, 1.0, 1.0, 1.0, 1.0, 1.0, 1.0, 1.0, 1.0, 1.0, 1.0, 1.0, 1.0, 1.0, 1.0, 1.0, 1.0, 1.0, 1.0, 1.0, 1.0, 1.0, 1.0, 1.0, 1.0, 1.0, 1.0, 1.0, 1.0, 1.0, 1.0, 1.0, 1.0, 1.0, 1.0, 1.0, 1.0, 1.0, 1.0, 1.0, 1.0, 1.0, 1.0, 1.0, 1.0, 1.0, 1.0, 1.0, 1.0, 1.0, 1.0, 1.0, 1.0, 1.0, 1.0, 1.0, 1.0, 1.0, 1.0, 1.0, 1.0, 1.0, 1.0, 1.0, 1.0, 1.0, 1.0, 1.0, 1.0, 1.0, 1.0, 1.0, 1.0, 1.0, 1.0, 1.0, 1.0, 1.0, 1.0, 1.0, 1.0, 1.0, 1.0, 1.0, 1.0, 1.0, 1.0, 1.0, 1.0, 1.0, 1.0, 1.0, 1.0, 1.0, 1.0, 1.0, 1.0, 1.0, 1.0, 1.0, 1.0, 1.0, 1.0, 1.0, 1.0, 1.0, 1.0, 1.0, 1.0, 1.0, 1.0, 1.0, 1.0, 1.0, 1.0, 1.0, 1.0, 1.0, 1.0, 1.0, 1.0, 1.0, 1.0, 1.0, 1.0, 1.0, 1.0, 1.0, 1.0, 1.0, 1.0, 1.0, 1.0, 1.0, 1.0, 1.0, 1.0, 1.0, 1.0, 1.0, 1.0, 1.0, 1.0, 1.0, 1.0, 1.0, 1.0, 1.0, 1.0, 1.0, 1.0, 1.0, 1.0, 1.0, 1.0, 1.0, 1.0, 1.0, 1.0, 1.0, 1.0, 1.0, 1.0, 1.0, 1.0, 1.0, 1.0, 1.0, 1.0, 1.0, 1.0, 1.0, 1.0, 1.0, 1.0, 1.0, 1.0, 1.0, 1.0, 1.0, 1.0, 1.0, 1.0, 1.0, 1.0, 1.0, 1.0, 1.0, 1.0, 1.0, 1.0, 1.0, 1.0, 1.0, 1.0, 1.0, 1.0, 1.0, 1.0, 1.0, 1.0, 1.0, 1.0, 1.0, 1.0, 1.0, 1.0, 1.0, 1.0, 1.0, 1.0, 1.0, 1.0, 1.0, 1.0, 1.0, 1.0, 1.0, 1.0, 1.0, 1.0, 1.0, 1.0, 1.0, 1.0, 1.0, 1.0, 1.0, 1.0, 1.0, 1.0, 1.0, 1.0, 1.0, 1.0, 1.0, 1.0, 1.0, 1.0, 1.0, 1.0, 1.0, 1.0, 1.0, 1.0, 1.0, 1.0, 1.0, 1.0, 1.0, 1.0, 1.0, 1.0, 1.0, 1.0, 1.0, 1.0, 1.0, 1.0, 1.0, 1.0, 1.0, 1.0, 1.0, 1.0, 1.0, 1.0, 1.0, 1.0, 1.0, 1.0, 1.0, 1.0, 1.0, 1.0, 1.0, 1.0, 1.0, 1.0, 1.0, 1.0, 1.0, 1.0, 1.0, 1.0, 1.0, 1.0, 1.0, 1.0, 1.0, 1.0, 1.0, 1.0, 1.0, 1.0, 1.0, 1.0, 1.0, 1.0, 1.0, 1.0, 1.0, 1.0, 1.0, 1.0, 1.0, 1.0, 1.0, 1.0, 1.0, 1.0, 1.0, 1.0, 1.0, 1.0, 1.0, 1.0, 1.0, 1.0, 1.0, 1.0, 1.0, 1.0, 1.0, 1.0, 1.0, 1.0, 1.0, 1.0, 1.0, 1.0, 1.0, 1.0, 1.0, 1.0, 1.0, 1.0, 1.0, 1.0, 1.0, 1.0, 1.0, 1.0, 1.0, 1.0, 1.0, 1.0, 1.0, 1.0, 1.0, 1.0, 1.0, 1.0, 1.0, 1.0, 1.0, 1.0, 1.0, 1.0, 1.0, 1.0, 1.0, 1.0, 1.0, 1.0, 1.0, 1.0, 1.0, 1.0, 1.0, 1.0, 1.0, 1.0, 1.0, 1.0, 1.0, 1.0, 1.0, 1.0, 1.0, 1.0, 1.0, 1.0, 1.0, 1.0, 1.0, 1.0, 1.0, 1.0, 1.0, 1.0, 1.0, 1.0, 1.0, 1.0, 1.0, 1.0, 1.0, 1.0, 1.0, 1.0, 1.0, 1.0, 1.0, 1.0, 1.0, 1.0, 1.0, 1.0, 1.0, 1.0, 1.0, 1.0, 1.0, 1.0, 1.0, 1.0, 1.0, 1.0, 1.0, 1.0, 1.0, 1.0, 1.0, 1.0, 1.0, 1.0, 1.0, 1.0, 1.0, 1.0, 1.0, 1.0, 1.0, 1.0, 1.0, 1.0, 1.0, 1.0, 1.0, 1.0, 1.0, 1.0, 1.0, 1.0, 1.0, 1.0, 1.0, 1.0, 1.0, 1.0, 1.0, 1.0, 1.0, 1.0, 1.0, 1.0, 1.0, 1.0, 1.0, 1.0, 1.0, 1.0, 1.0, 1.0, 1.0, 1.0, 1.0, 1.0, 1.0, 1.0, 1.0, 1.0, 1.0, 1.0, 1.0, 1.0, 1.0, 1.0, 1.0, 1.0, 1.0, 1.0, 1.0, 1.0, 1.0, 1.0, 1.0, 1.0, 1.0, 1.0, 1.0, 1.0, 1.0, 1.0, 1.0, 1.0, 1.0, 1.0, 1.0, 1.0, 1.0, 1.0, 1.0, 1.0, 1.0, 1.0, 1.0, 1.0, 1.0, 1.0, 1.0, 1.0, 1.0, 1.0, 1.0, 1.0, 1.0, 1.0, 1.0, 1.0, 1.0, 1.0, 1.0, 1.0, 1.0, 1.0, 1.0, 1.0, 1.0, 1.0, 1.0, 1.0, 1.0, 1.0, 1.0, 1.0, 1.0, 1.0, 1.0, 1.0, 1.0, 1.0, 1.0, 1.0, 1.0, 1.0, 1.0, 1.0, 1.0, 1.0, 1.0, 1.0, 1.0, 1.0, 1.0, 1.0, 1.0, 1.0, 1.0, 1.0, 1.0, 1.0, 1.0, 1.0, 1.0, 1.0, 1.0, 1.0, 1.0, 1.0, 1.0, 1.0, 1.0, 1.0, 1.0, 1.0, 1.0, 1.0, 1.0, 1.0, 1.0, 1.0, 1.0, 1.0, 1.0, 1.0, 1.0, 1.0, 1.0, 1.0, 1.0, 1.0, 1.0, 1.0])
me_cone.materials.append(mat_mountain_base)
me_cone.use_remesh_fix_poles = True
me_cone.use_remesh_preserve_attributes = False
me_cone.use_mirror_vertex_groups = False
me_cone.update()
me_plane = bpy.data.meshes.new('Plane')
me_plane.from_pydata([(3926.0, 3926.0, 0.0), (-3926.0, 3926.0, 0.0), (3926.0, -3926.0, 0.0), (-3926.0, -3926.0, 0.0)], [], [(0, 1, 3, 2)])
_uv = me_plane.uv_layers.new(name='UVMap')
_uv.uv.foreach_set('vector', [0.0, 0.0, 1.0, 0.0, 1.0, 1.0, 0.0, 1.0])
me_plane.materials.append(mat_water)
me_plane.use_remesh_fix_poles = True
me_plane.use_remesh_preserve_attributes = False
me_plane.use_mirror_vertex_groups = False
me_plane.update()

# ---- objects
ob_camera = bpy.data.objects.new('Camera', cam_camera)
ob_reference = bpy.data.objects.new('Reference', None)
ob_mountain_placeholder = bpy.data.objects.new('Mountain_Placeholder', me_cone)
ob_water = bpy.data.objects.new('Water', me_plane)

# ---- transforms, parenting, visibility, modifiers, constraints
ob_camera.location = (0.0, -1794.0, 93.97)
ob_camera.rotation_euler = (1.63, 4.667e-09, -0.008644)
ob_camera.lock_rotations_4d = False
ob_camera.empty_display_type = 'ARROWS'
ob_camera.color = (0.0, 0.0, 0.0, 0.0)
ob_camera.display_type = 'WIRE'
ob_camera.lineart.crease_threshold = 0.0
ob_reference.location = (-0.05085, -1762.0, 95.4)
ob_reference.rotation_euler = (1.571, -0.0, -0.0)
ob_reference.scale = (4.59, 4.59, 4.59)
ob_reference.empty_display_type = 'IMAGE'
ob_reference.empty_display_size = 5.0
ob_reference.use_empty_image_alpha = True
ob_reference.color = (1.0, 1.0, 1.0, 0.472)
ob_reference.lineart.crease_threshold = 0.0
ob_mountain_placeholder.location = (32.89, 5667.0, 413.5)
ob_mountain_placeholder.lineart.crease_threshold = 0.0
_vg = ob_mountain_placeholder.vertex_groups.new(name='Group')
_m = ob_mountain_placeholder.modifiers.new('Subdivision', 'SUBSURF')
_m.uv_smooth = 'PRESERVE_CORNERS'
_m.levels = 3
_m.render_levels = 3
_m = ob_mountain_placeholder.modifiers.new('Decimate', 'DECIMATE')
_m.ratio = 0.2308
_m.use_collapse_triangulate = True
ob_water.location = (0.0, 2647.0, 0.0)
ob_water.lineart.crease_threshold = 0.0

# ---- collection membership
col_collection.objects.link(ob_camera)
col_collection.objects.link(ob_reference)
col_mountain.objects.link(ob_mountain_placeholder)
col_water.objects.link(ob_water)

# ---- scene / render settings (as saved in the file)
scene.camera = ob_camera
scene.frame_start = 1; scene.frame_end = 250; scene.frame_set(1)
scene.render.engine = 'CYCLES'
scene.render.use_border = True
scene.render.use_persistent_data = True
scene.cycles.samples = 256
scene.cycles.sampling_pattern = 'TABULATED_SOBOL'
scene.cycles.use_adaptive_sampling = False
scene.cycles.use_light_tree = False
scene.view_settings.view_transform = 'Filmic'
bpy.context.view_layer.update()
